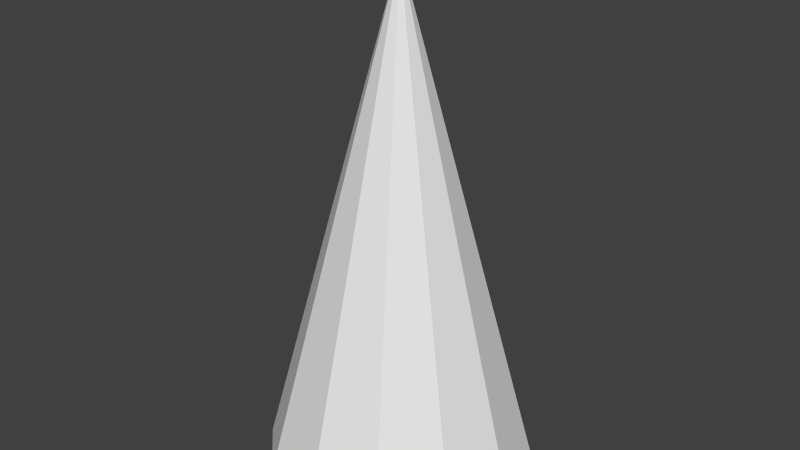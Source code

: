 # Source: Cone_30__10D.blend  (saved by Blender 2.70.0; exported with 4.5.12 LTS)
import bpy
from mathutils import Matrix  # noqa: F401  (used for matrix-valued properties, if any)

bpy.ops.wm.read_factory_settings(use_empty=True)
scene = bpy.context.scene
scene.name = 'Scene'

# ---- collections
col_collection_1 = bpy.data.collections.new('Collection 1'); scene.collection.children.link(col_collection_1)

# ---- world
world_world = bpy.data.worlds.new('World'); scene.world = world_world
world_world.color = (0.05088, 0.05088, 0.05088)
world_world.use_sun_shadow = False
world_world.sun_shadow_jitter_overblur = 0.0
world_world.cycles.sampling_method = 'MANUAL'
world_world.cycles.sample_map_resolution = 256

# ---- meshes
me_cone = bpy.data.meshes.new('Cone')
me_cone.from_pydata([(0.0, 2.68, -5.0), (1.34, 2.321, -5.0), (2.321, 1.34, -5.0), (2.68, -1.171e-07, -5.0), (0.0, 0.0, 5.0), (2.321, -1.34, -5.0), (1.34, -2.321, -5.0), (4.047e-07, -2.68, -5.0), (-1.34, -2.321, -5.0), (-2.321, -1.34, -5.0), (-2.68, -1.246e-06, -5.0), (-2.321, 1.34, -5.0), (-1.34, 2.321, -5.0)], [], [(11, 4, 12), (0, 4, 1), (10, 4, 11), (9, 4, 10), (8, 4, 9), (7, 4, 8), (6, 4, 7), (5, 4, 6), (3, 4, 5), (2, 4, 3), (12, 4, 0), (1, 4, 2), (0, 1, 2, 3, 5, 6, 7, 8, 9, 10, 11, 12)])
me_cone.use_remesh_preserve_volume = False
me_cone.use_remesh_preserve_attributes = False
me_cone.use_mirror_vertex_groups = False
me_cone.update()

# ---- objects
ob_cone = bpy.data.objects.new('Cone', me_cone)

# ---- transforms, parenting, visibility, modifiers, constraints
ob_cone.location = (0.0, 0.0, 0.0)
ob_cone.lineart.crease_threshold = 0.0

# ---- collection membership
col_collection_1.objects.link(ob_cone)

# ---- scene / render settings (as saved in the file)
scene.frame_start = 1; scene.frame_end = 250; scene.frame_set(1)
scene.render.engine = 'BLENDER_EEVEE_NEXT'
scene.render.resolution_percentage = 50
scene.render.dither_intensity = 0.0
scene.cycles.use_denoising = False
scene.cycles.samples = 10
scene.cycles.sampling_pattern = 'TABULATED_SOBOL'
scene.cycles.light_sampling_threshold = 0.0
scene.cycles.use_adaptive_sampling = False
scene.cycles.use_light_tree = False
scene.cycles.blur_glossy = 0.0
scene.cycles.volume_bounces = 1
scene.cycles.pixel_filter_type = 'GAUSSIAN'
scene.cycles.sample_clamp_indirect = 0.0
scene.view_settings.view_transform = 'Standard'
bpy.context.view_layer.update()

# ---- added for rendering (the .blend has no active camera and no usable light): camera, sun
cam_auto = bpy.data.cameras.new('AutoCamera')
cam_auto.lens = 50.0
cam_auto.sensor_width = 36.0
cam_auto.clip_end = 1000.0
ob_auto_camera = bpy.data.objects.new('AutoCamera', cam_auto)
scene.collection.objects.link(ob_auto_camera)
ob_auto_camera.location = (11.61, -13.932, 9.28798)
ob_auto_camera.rotation_euler = (1.09748, -7.21219e-08, 0.694738)
scene.camera = ob_auto_camera
light_auto_sun = bpy.data.lights.new('AutoSun', 'SUN')
light_auto_sun.energy = 3.0
light_auto_sun.angle = 0.0523599
ob_auto_sun = bpy.data.objects.new('AutoSun', light_auto_sun)
scene.collection.objects.link(ob_auto_sun)
ob_auto_sun.rotation_euler = (0.872665, 0.174533, 0.523599)
bpy.context.view_layer.update()
